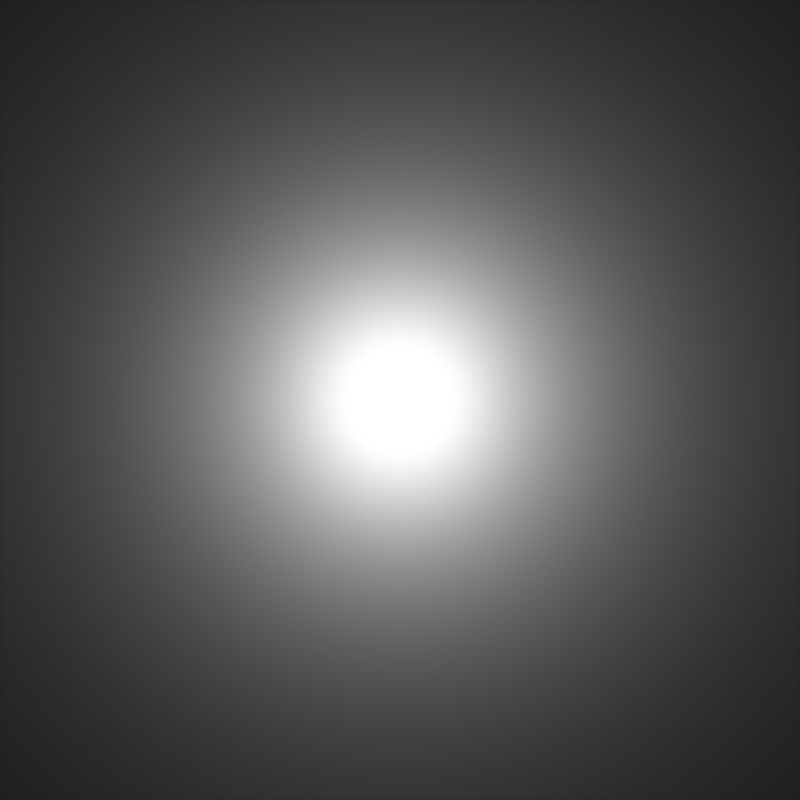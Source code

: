# Source: Hiliterender.blend  (saved by Blender 2.93.20; exported with 4.5.12 LTS)
import bpy
from mathutils import Matrix  # noqa: F401  (used for matrix-valued properties, if any)

bpy.ops.wm.read_factory_settings(use_empty=True)
scene = bpy.context.scene
scene.name = 'Scene'

# ---- collections
col_collection = bpy.data.collections.new('Collection'); scene.collection.children.link(col_collection)

# ---- materials (node trees are filled in below, after node groups)
mat_material = bpy.data.materials.new('Material')
mat_material.alpha_threshold = 0.0
mat_material.line_color = (0.0, 0.0, 0.0, 1.0)

# ---- material node trees
mat_material.use_nodes = True; mat_material.node_tree.nodes.clear()
_N = mat_material.node_tree.nodes; _L = mat_material.node_tree.links
n0 = _N.new('ShaderNodeOutputMaterial'); n0.name = 'Material Output'; n0.location = (300, 300)
n1 = _N.new('ShaderNodeBsdfPrincipled'); n1.name = 'Principled BSDF'; n1.location = (10, 300)
n1.distribution = 'GGX'
n1.subsurface_method = 'BURLEY'
n1.inputs[1].default_value = 1.0
n1.inputs[2].default_value = 0.186
n1.inputs[3].default_value = 1.45
n1.inputs[13].default_value = 1.0
n1.inputs[27].default_value = (0.0, 0.0, 0.0, 1.0)
n1.inputs[28].default_value = 1.0
_L.new(n1.outputs[0], n0.inputs[0])
n0.is_active_output = True

# ---- world
world_world = bpy.data.worlds.new('World'); scene.world = world_world
world_world.use_nodes = True; world_world.node_tree.nodes.clear()
_N = world_world.node_tree.nodes; _L = world_world.node_tree.links
n0 = _N.new('ShaderNodeOutputWorld'); n0.name = 'World Output'; n0.location = (300, 300)
n1 = _N.new('ShaderNodeBackground'); n1.name = 'Background'; n1.location = (10, 300)
n1.inputs[0].default_value = (0.0, 0.0, 0.0, 1.0)
_L.new(n1.outputs[0], n0.inputs[0])
n0.is_active_output = True
world_world.color = (0.05088, 0.05088, 0.05088)
world_world.use_sun_shadow = False
world_world.sun_shadow_jitter_overblur = 0.0

# ---- cameras
cam_camera = bpy.data.cameras.new('Camera')
cam_camera.type = 'ORTHO'
cam_camera.clip_end = 100.0
cam_camera.ortho_scale = 2.0

# ---- lights
light_light = bpy.data.lights.new('Light', 'POINT')
light_light.transmission_factor = 0.0
light_light.energy = 1000.0
light_light.shadow_soft_size = 0.1
light_light.shadow_maximum_resolution = 0.006
light_light.use_absolute_resolution = True

# ---- meshes
me_plane = bpy.data.meshes.new('Plane')
me_plane.from_pydata([(-1.0, -1.0, 0.0), (1.0, -1.0, 0.0), (-1.0, 1.0, 0.0), (1.0, 1.0, 0.0)], [], [(0, 1, 3, 2)])
_uv = me_plane.uv_layers.new(name='UVMap')
_uv.uv.foreach_set('vector', [0.0, 0.0, 1.0, 0.0, 1.0, 1.0, 0.0, 1.0])
me_plane.materials.append(mat_material)
me_plane.use_remesh_fix_poles = True
me_plane.use_remesh_preserve_attributes = False
me_plane.update()

# ---- objects
ob_light = bpy.data.objects.new('Light', light_light)
ob_camera = bpy.data.objects.new('Camera', cam_camera)
ob_plane = bpy.data.objects.new('Plane', me_plane)

# ---- transforms, parenting, visibility, modifiers, constraints
ob_light.location = (0.0, 0.0, 0.125)
ob_light.rotation_euler = (0.6503, 0.05522, 1.866)
ob_light.lock_rotations_4d = False
ob_light.empty_display_type = 'ARROWS'
ob_light.color = (0.0, 0.0, 0.0, 0.0)
ob_light.lineart.crease_threshold = 0.0
ob_camera.location = (0.0, 0.0, 2.0)
ob_camera.lock_rotations_4d = False
ob_camera.empty_display_type = 'ARROWS'
ob_camera.color = (0.0, 0.0, 0.0, 0.0)
ob_camera.display_type = 'WIRE'
ob_camera.lineart.crease_threshold = 0.0
ob_plane.location = (0.0, 0.0, 0.0)

# ---- collection membership
col_collection.objects.link(ob_light)
col_collection.objects.link(ob_camera)
col_collection.objects.link(ob_plane)

# ---- scene / render settings (as saved in the file)
scene.camera = ob_camera
scene.frame_start = 1; scene.frame_end = 250; scene.frame_set(1)
scene.render.engine = 'CYCLES'
scene.render.resolution_x = 32
scene.render.resolution_y = 32
scene.cycles.use_denoising = False
scene.cycles.samples = 128
scene.cycles.sampling_pattern = 'TABULATED_SOBOL'
scene.cycles.use_adaptive_sampling = False
scene.cycles.use_light_tree = False
scene.view_settings.view_transform = 'Filmic'
bpy.context.view_layer.update()
